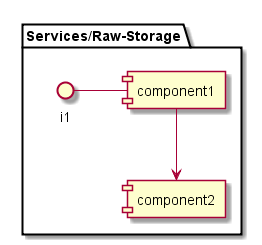

The diagram above was rendered by PlantUML. Its source (embedded in the PNG):
@startuml

package "Services/Raw-Storage" {
component component1
component component2
interface i1

}
i1 - component1
component1 --> component2
@enduml